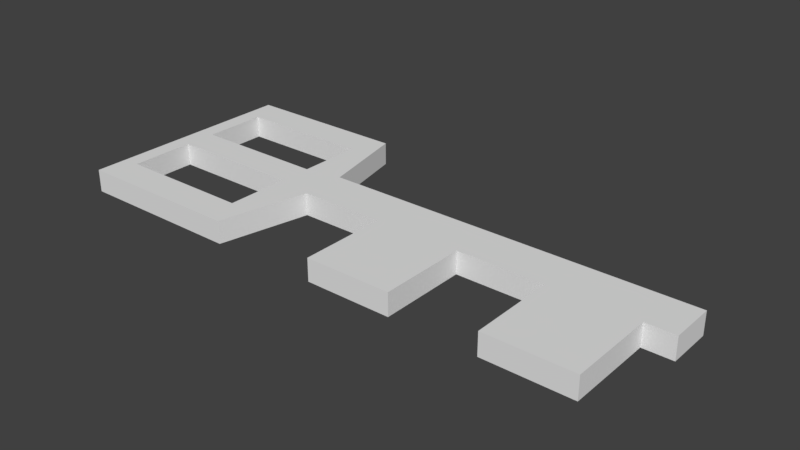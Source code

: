 # Source: Ireland_Key_Quest_0.blend  (saved by Blender 2.79.0; exported with 4.5.12 LTS)
import bpy
from mathutils import Matrix  # noqa: F401  (used for matrix-valued properties, if any)

bpy.ops.wm.read_factory_settings(use_empty=True)
scene = bpy.context.scene
scene.name = 'Scene'

# ---- collections
col_collection_1 = bpy.data.collections.new('Collection 1'); scene.collection.children.link(col_collection_1)

# ---- materials (node trees are filled in below, after node groups)
mat_material = bpy.data.materials.new('Material')
mat_material.alpha_threshold = 0.0
mat_material.use_transparent_shadow = False
mat_material.roughness = 0.5
mat_material.line_color = (0.0, 0.0, 0.0, 1.0)

# ---- material node trees

# ---- world
world_world = bpy.data.worlds.new('World'); scene.world = world_world
world_world.color = (0.05088, 0.05088, 0.05088)
world_world.use_sun_shadow = False
world_world.sun_shadow_jitter_overblur = 0.0
world_world.cycles.sampling_method = 'MANUAL'

# ---- meshes
me_cube = bpy.data.meshes.new('Cube')
me_cube.from_pydata([(0.125, 0.01, -0.005), (0.125, -0.01, -0.005), (-0.125, -0.05, -0.005), (-0.125, 0.05, -0.005), (0.125, 0.01, 0.005), (0.125, -0.01, 0.005), (-0.125, -0.05, 0.005), (-0.125, 0.05, 0.005), (-0.05, 0.05, -0.005), (-0.05, -0.05, -0.005), (-0.05, 0.05, 0.005), (-0.05, -0.05, 0.005), (-0.04125, 0.01, -0.005), (-0.04125, -0.01, -0.005), (-0.04125, 0.01, 0.005), (-0.04125, -0.01, 0.005), (0.1122, 0.01, -0.005), (0.09942, 0.01, -0.005), (0.08663, 0.01, -0.005), (0.07385, 0.01, -0.005), (0.06106, 0.01, -0.005), (0.04827, 0.01, -0.005), (0.03548, 0.01, -0.005), (0.02269, 0.01, -0.005), (0.009904, 0.01, -0.005), (-0.002885, 0.01, -0.005), (-0.01567, 0.01, -0.005), (-0.02846, 0.01, -0.005), (0.1122, -0.01, -0.005), (0.09942, -0.01, -0.005), (0.08663, -0.01, -0.005), (0.07385, -0.01, -0.005), (0.06106, -0.01, -0.005), (0.04827, -0.01, -0.005), (0.03548, -0.01, -0.005), (0.02269, -0.01, -0.005), (0.009904, -0.01, -0.005), (-0.002885, -0.01, -0.005), (-0.01567, -0.01, -0.005), (-0.02846, -0.01, -0.005), (0.1122, 0.01, 0.005), (0.09942, 0.01, 0.005), (0.08663, 0.01, 0.005), (0.07385, 0.01, 0.005), (0.06106, 0.01, 0.005), (0.04827, 0.01, 0.005), (0.03548, 0.01, 0.005), (0.02269, 0.01, 0.005), (0.009904, 0.01, 0.005), (-0.002885, 0.01, 0.005), (-0.01567, 0.01, 0.005), (-0.02846, 0.01, 0.005), (0.1122, -0.01, 0.005), (0.09942, -0.01, 0.005), (0.08663, -0.01, 0.005), (0.07385, -0.01, 0.005), (0.06106, -0.01, 0.005), (0.04827, -0.01, 0.005), (0.03548, -0.01, 0.005), (0.02269, -0.01, 0.005), (0.009904, -0.01, 0.005), (-0.002885, -0.01, 0.005), (-0.01567, -0.01, 0.005), (-0.02846, -0.01, 0.005), (0.1122, -0.04908, -0.005), (0.09942, -0.04908, -0.005), (0.08663, -0.04908, -0.005), (0.07385, -0.04908, -0.005), (0.03548, -0.04908, -0.005), (0.02269, -0.04908, -0.005), (0.009904, -0.04908, -0.005), (-0.002885, -0.04908, -0.005), (0.1122, -0.04908, 0.005), (0.09942, -0.04908, 0.005), (0.08663, -0.04908, 0.005), (0.07385, -0.04908, 0.005), (0.03548, -0.04908, 0.005), (0.02269, -0.04908, 0.005), (0.009904, -0.04908, 0.005), (-0.002885, -0.04908, 0.005), (-0.0575, 0.05, -0.005), (-0.0575, -0.05, -0.005), (-0.0575, 0.05, 0.005), (-0.0575, -0.05, 0.005), (-0.1175, 0.05, -0.005), (-0.1175, -0.05, -0.005), (-0.1175, 0.05, 0.005), (-0.1175, -0.05, 0.005), (0.125, 0.007143, -0.005), (0.125, 0.004286, -0.005), (0.125, 0.001429, -0.005), (0.125, -0.001429, -0.005), (0.125, -0.004286, -0.005), (0.125, -0.007143, -0.005), (-0.125, -0.03571, -0.005), (-0.125, -0.02143, -0.005), (-0.125, -0.007143, -0.005), (-0.125, 0.007143, -0.005), (-0.125, 0.02143, -0.005), (-0.125, 0.03571, -0.005), (0.125, 0.007143, 0.005), (0.125, 0.004286, 0.005), (0.125, 0.001429, 0.005), (0.125, -0.001429, 0.005), (0.125, -0.004286, 0.005), (0.125, -0.007143, 0.005), (-0.125, -0.03571, 0.005), (-0.125, -0.02143, 0.005), (-0.125, -0.007143, 0.005), (-0.125, 0.007143, 0.005), (-0.125, 0.02143, 0.005), (-0.125, 0.03571, 0.005), (-0.04125, -0.007143, -0.005), (-0.04125, -0.004286, -0.005), (-0.04125, -0.001429, -0.005), (-0.04125, 0.001429, -0.005), (-0.04125, 0.004286, -0.005), (-0.04125, 0.007143, -0.005), (-0.04125, 0.007143, 0.005), (-0.04125, 0.004286, 0.005), (-0.04125, 0.001429, 0.005), (-0.04125, -0.001429, 0.005), (-0.04125, -0.004286, 0.005), (-0.04125, -0.007143, 0.005), (-0.0575, 0.03571, 0.005), (-0.0575, 0.02143, 0.005), (-0.0575, 0.007143, 0.005), (-0.0575, -0.007143, 0.005), (-0.0575, -0.02143, 0.005), (-0.0575, -0.03571, 0.005), (-0.0575, -0.03571, -0.005), (-0.0575, -0.02143, -0.005), (-0.0575, -0.007143, -0.005), (-0.0575, 0.007143, -0.005), (-0.0575, 0.02143, -0.005), (-0.0575, 0.03571, -0.005), (-0.1175, 0.03571, 0.005), (-0.1175, 0.02143, 0.005), (-0.1175, 0.007143, 0.005), (-0.1175, -0.007143, 0.005), (-0.1175, -0.02143, 0.005), (-0.1175, -0.03571, 0.005), (-0.1175, -0.03571, -0.005), (-0.1175, -0.02143, -0.005), (-0.1175, -0.007143, -0.005), (-0.1175, 0.007143, -0.005), (-0.1175, 0.02143, -0.005), (-0.1175, 0.03571, -0.005)], [], [(14, 12, 8, 10), (13, 15, 11, 9), (1, 5, 52, 28), (34, 58, 76, 68), (63, 15, 13, 39, 38, 37, 61, 62), (11, 15, 123, 122, 121, 120, 119, 118, 14, 10, 82, 124, 125, 126, 127, 128, 129, 83), (30, 29, 28, 64, 65, 66, 67, 31), (64, 72, 73, 74, 75, 67, 66, 65), (37, 36, 35, 34, 68, 69, 70, 71), (68, 76, 77, 78, 79, 71, 70, 69), (28, 52, 72, 64), (58, 59, 60, 61, 79, 78, 77, 76), (61, 37, 71, 79), (55, 31, 67, 75), (31, 55, 56, 57, 58, 34, 33, 32), (27, 12, 14, 51, 50, 49, 48, 47, 46, 45, 44, 43, 42, 41, 40, 4, 0, 16, 17, 18, 19, 20, 21, 22, 23, 24, 25, 26), (84, 3, 7, 86, 82, 10, 8, 80), (129, 141, 87, 83), (130, 81, 85, 142), (80, 135, 147, 84), (124, 135, 134, 133, 126, 125), (135, 124, 136, 147), (133, 132, 144, 145), (136, 137, 138, 145, 146, 147), (139, 140, 141, 142, 143, 144), (82, 86, 136, 124), (132, 127, 139, 144), (127, 132, 131, 130, 129, 128), (126, 138, 139, 127), (141, 129, 130, 142), (133, 145, 138, 126), (142, 85, 2, 94, 95, 96, 97, 98, 99, 3, 84, 147, 146, 145, 144, 143), (112, 13, 9, 81, 130, 131, 132, 133, 134, 135, 80, 8, 12, 117, 116, 115, 114, 113), (105, 5, 1, 93, 92, 91, 90, 89, 88, 0, 4, 100, 101, 102, 103, 104), (106, 6, 87, 141, 140, 139, 138, 137, 136, 86, 7, 111, 110, 109, 108, 107), (52, 53, 54, 55, 75, 74, 73, 72), (87, 6, 2, 85, 81, 9, 11, 83), (111, 7, 3, 99, 98, 97, 96, 95, 94, 2, 6, 106, 107, 108, 109, 110), (123, 15, 63, 62, 61, 60, 59, 58, 57, 56, 55, 54, 53, 52, 5, 105, 104, 103, 102, 101, 100, 4, 40, 41, 42, 43, 44, 45, 46, 47, 48, 49, 50, 51, 14, 118, 119, 120, 121, 122), (39, 13, 112, 113, 114, 115, 116, 117, 12, 27, 26, 25, 24, 23, 22, 21, 20, 19, 18, 17, 16, 0, 88, 89, 90, 91, 92, 93, 1, 28, 29, 30, 31, 32, 33, 34, 35, 36, 37, 38)])
_uv = me_cube.uv_layers.new(name='UVMap')
_uv.uv.foreach_set('vector', [0.0, 0.0, 1.0, 0.0, 1.0, 1.0, 0.0, 1.0, 0.0, 0.0, 1.0, 0.0, 1.0, 1.0, 0.0, 1.0, 0.0, 0.0, 1.0, 0.0, 1.0, 1.0, 0.0, 1.0, 0.0, 0.0, 1.0, 0.0, 1.0, 1.0, 0.0, 1.0, 0.5, 1.0, 0.8536, 0.8536, 1.0, 0.5, 0.8536, 0.1464, 0.5, 0.0, 0.1464, 0.1464, 0.0, 0.5, 0.1464, 0.8536, 0.5, 1.0, 0.671, 0.9698, 0.8214, 0.883, 0.933, 0.75, 0.9924, 0.5868, 0.9924, 0.4132, 0.933, 0.25, 0.8214, 0.117, 0.671, 0.03015, 0.5, 0.0, 0.329, 0.03015, 0.1786, 0.117, 0.06699, 0.25, 0.007596, 0.4132, 0.007596, 0.5868, 0.06699, 0.75, 0.1786, 0.883, 0.329, 0.9698, 0.5, 1.0, 0.8536, 0.8536, 1.0, 0.5, 0.8536, 0.1464, 0.5, 0.0, 0.1464, 0.1464, 0.0, 0.5, 0.1464, 0.8536, 0.5, 1.0, 0.8536, 0.8536, 1.0, 0.5, 0.8536, 0.1464, 0.5, 0.0, 0.1464, 0.1464, 0.0, 0.5, 0.1464, 0.8536, 0.5, 1.0, 0.8536, 0.8536, 1.0, 0.5, 0.8536, 0.1464, 0.5, 0.0, 0.1464, 0.1464, 0.0, 0.5, 0.1464, 0.8536, 0.5, 1.0, 0.8536, 0.8536, 1.0, 0.5, 0.8536, 0.1464, 0.5, 0.0, 0.1464, 0.1464, 0.0, 0.5, 0.1464, 0.8536, 0.0, 0.0, 1.0, 0.0, 1.0, 1.0, 0.0, 1.0, 0.5, 1.0, 0.8536, 0.8536, 1.0, 0.5, 0.8536, 0.1464, 0.5, 0.0, 0.1464, 0.1464, 0.0, 0.5, 0.1464, 0.8536, 0.0, 0.0, 1.0, 0.0, 1.0, 1.0, 0.0, 1.0, 0.0, 0.0, 1.0, 0.0, 1.0, 1.0, 0.0, 1.0, 0.5, 1.0, 0.8536, 0.8536, 1.0, 0.5, 0.8536, 0.1464, 0.5, 0.0, 0.1464, 0.1464, 0.0, 0.5, 0.1464, 0.8536, 0.5, 1.0, 0.6113, 0.9875, 0.7169, 0.9505, 0.8117, 0.8909, 0.8909, 0.8117, 0.9505, 0.7169, 0.9875, 0.6113, 1.0, 0.5, 0.9875, 0.3887, 0.9505, 0.2831, 0.8909, 0.1883, 0.8117, 0.1091, 0.7169, 0.04952, 0.6113, 0.01254, 0.5, 0.0, 0.3887, 0.01254, 0.2831, 0.04952, 0.1883, 0.1091, 0.1091, 0.1883, 0.04952, 0.2831, 0.01254, 0.3887, 0.0, 0.5, 0.01254, 0.6113, 0.04952, 0.7169, 0.1091, 0.8117, 0.1883, 0.8909, 0.2831, 0.9505, 0.3887, 0.9875, 0.5, 1.0, 0.8536, 0.8536, 1.0, 0.5, 0.8536, 0.1464, 0.5, 0.0, 0.1464, 0.1464, 0.0, 0.5, 0.1464, 0.8536, 0.0, 0.0, 1.0, 0.0, 1.0, 1.0, 0.0, 1.0, 0.0, 0.0, 1.0, 0.0, 1.0, 1.0, 0.0, 1.0, 0.0, 0.0, 1.0, 0.0, 1.0, 1.0, 0.0, 1.0, 0.5, 1.0, 0.933, 0.75, 0.933, 0.25, 0.5, 0.0, 0.06699, 0.25, 0.06699, 0.75, 0.0, 0.0, 1.0, 0.0, 1.0, 1.0, 0.0, 1.0, 0.0, 0.0, 1.0, 0.0, 1.0, 1.0, 0.0, 1.0, 0.5, 1.0, 0.933, 0.75, 0.933, 0.25, 0.5, 0.0, 0.06699, 0.25, 0.06699, 0.75, 0.5, 1.0, 0.933, 0.75, 0.933, 0.25, 0.5, 0.0, 0.06699, 0.25, 0.06699, 0.75, 0.0, 0.0, 1.0, 0.0, 1.0, 1.0, 0.0, 1.0, 0.0, 0.0, 1.0, 0.0, 1.0, 1.0, 0.0, 1.0, 0.5, 1.0, 0.933, 0.75, 0.933, 0.25, 0.5, 0.0, 0.06699, 0.25, 0.06699, 0.75, 0.0, 0.0, 1.0, 0.0, 1.0, 1.0, 0.0, 1.0, 0.0, 0.0, 1.0, 0.0, 1.0, 1.0, 0.0, 1.0, 0.0, 0.0, 1.0, 0.0, 1.0, 1.0, 0.0, 1.0, 0.5, 1.0, 0.6913, 0.9619, 0.8536, 0.8536, 0.9619, 0.6913, 1.0, 0.5, 0.9619, 0.3087, 0.8536, 0.1464, 0.6913, 0.03806, 0.5, 0.0, 0.3087, 0.03806, 0.1464, 0.1464, 0.03806, 0.3087, 0.0, 0.5, 0.03806, 0.6913, 0.1464, 0.8536, 0.3087, 0.9619, 0.5, 1.0, 0.671, 0.9698, 0.8214, 0.883, 0.933, 0.75, 0.9924, 0.5868, 0.9924, 0.4132, 0.933, 0.25, 0.8214, 0.117, 0.671, 0.03015, 0.5, 0.0, 0.329, 0.03015, 0.1786, 0.117, 0.06699, 0.25, 0.007596, 0.4132, 0.007596, 0.5868, 0.06699, 0.75, 0.1786, 0.883, 0.329, 0.9698, 0.5, 1.0, 0.6913, 0.9619, 0.8536, 0.8536, 0.9619, 0.6913, 1.0, 0.5, 0.9619, 0.3087, 0.8536, 0.1464, 0.6913, 0.03806, 0.5, 0.0, 0.3087, 0.03806, 0.1464, 0.1464, 0.03806, 0.3087, 0.0, 0.5, 0.03806, 0.6913, 0.1464, 0.8536, 0.3087, 0.9619, 0.5, 1.0, 0.6913, 0.9619, 0.8536, 0.8536, 0.9619, 0.6913, 1.0, 0.5, 0.9619, 0.3087, 0.8536, 0.1464, 0.6913, 0.03806, 0.5, 0.0, 0.3087, 0.03806, 0.1464, 0.1464, 0.03806, 0.3087, 0.0, 0.5, 0.03806, 0.6913, 0.1464, 0.8536, 0.3087, 0.9619, 0.5, 1.0, 0.8536, 0.8536, 1.0, 0.5, 0.8536, 0.1464, 0.5, 0.0, 0.1464, 0.1464, 0.0, 0.5, 0.1464, 0.8536, 0.5, 1.0, 0.8536, 0.8536, 1.0, 0.5, 0.8536, 0.1464, 0.5, 0.0, 0.1464, 0.1464, 0.0, 0.5, 0.1464, 0.8536, 0.5, 1.0, 0.6913, 0.9619, 0.8536, 0.8536, 0.9619, 0.6913, 1.0, 0.5, 0.9619, 0.3087, 0.8536, 0.1464, 0.6913, 0.03806, 0.5, 0.0, 0.3087, 0.03806, 0.1464, 0.1464, 0.03806, 0.3087, 0.0, 0.5, 0.03806, 0.6913, 0.1464, 0.8536, 0.3087, 0.9619, 0.5, 1.0, 0.5782, 0.9938, 0.6545, 0.9755, 0.727, 0.9455, 0.7939, 0.9045, 0.8536, 0.8536, 0.9045, 0.7939, 0.9455, 0.727, 0.9755, 0.6545, 0.9938, 0.5782, 1.0, 0.5, 0.9938, 0.4218, 0.9755, 0.3455, 0.9455, 0.273, 0.9045, 0.2061, 0.8536, 0.1464, 0.7939, 0.09549, 0.727, 0.0545, 0.6545, 0.02447, 0.5782, 0.006156, 0.5, 0.0, 0.4218, 0.006156, 0.3455, 0.02447, 0.273, 0.0545, 0.2061, 0.09549, 0.1464, 0.1464, 0.09549, 0.2061, 0.0545, 0.273, 0.02447, 0.3455, 0.006156, 0.4218, 0.0, 0.5, 0.006156, 0.5782, 0.02447, 0.6545, 0.0545, 0.727, 0.09549, 0.7939, 0.1464, 0.8536, 0.2061, 0.9045, 0.273, 0.9455, 0.3455, 0.9755, 0.4218, 0.9938, 0.5, 1.0, 0.5782, 0.9938, 0.6545, 0.9755, 0.727, 0.9455, 0.7939, 0.9045, 0.8536, 0.8536, 0.9045, 0.7939, 0.9455, 0.727, 0.9755, 0.6545, 0.9938, 0.5782, 1.0, 0.5, 0.9938, 0.4218, 0.9755, 0.3455, 0.9455, 0.273, 0.9045, 0.2061, 0.8536, 0.1464, 0.7939, 0.09549, 0.727, 0.0545, 0.6545, 0.02447, 0.5782, 0.006156, 0.5, 0.0, 0.4218, 0.006156, 0.3455, 0.02447, 0.273, 0.0545, 0.2061, 0.09549, 0.1464, 0.1464, 0.09549, 0.2061, 0.0545, 0.273, 0.02447, 0.3455, 0.006156, 0.4218, 0.0, 0.5, 0.006156, 0.5782, 0.02447, 0.6545, 0.0545, 0.727, 0.09549, 0.7939, 0.1464, 0.8536, 0.2061, 0.9045, 0.273, 0.9455, 0.3455, 0.9755, 0.4218, 0.9938])
me_cube.materials.append(mat_material)
me_cube.use_remesh_preserve_volume = False
me_cube.use_remesh_preserve_attributes = False
me_cube.use_mirror_vertex_groups = False
me_cube.update()

# ---- objects
ob_key = bpy.data.objects.new('Key', me_cube)

# ---- transforms, parenting, visibility, modifiers, constraints
ob_key.location = (0.0, 0.0, 0.0)
ob_key.lock_rotations_4d = False
ob_key.empty_display_type = 'ARROWS'
ob_key.lineart.crease_threshold = 0.0

# ---- collection membership
col_collection_1.objects.link(ob_key)

# ---- scene / render settings (as saved in the file)
scene.frame_start = 1; scene.frame_end = 250; scene.frame_set(1)
scene.render.engine = 'BLENDER_EEVEE_NEXT'
scene.render.resolution_percentage = 50
scene.render.dither_intensity = 0.0
scene.cycles.use_denoising = False
scene.cycles.samples = 128
scene.cycles.sampling_pattern = 'TABULATED_SOBOL'
scene.cycles.use_adaptive_sampling = False
scene.cycles.use_light_tree = False
scene.cycles.blur_glossy = 0.0
scene.cycles.sample_clamp_indirect = 0.0
scene.view_settings.view_transform = 'Standard'
bpy.context.view_layer.update()

# ---- added for rendering (the .blend has no active camera and no usable light): camera, sun
cam_auto = bpy.data.cameras.new('AutoCamera')
cam_auto.lens = 50.0
cam_auto.sensor_width = 36.0
cam_auto.clip_end = 1000.0
ob_auto_camera = bpy.data.objects.new('AutoCamera', cam_auto)
scene.collection.objects.link(ob_auto_camera)
ob_auto_camera.location = (0.249296, -0.299156, 0.199437)
ob_auto_camera.rotation_euler = (1.09748, -7.21219e-08, 0.694738)
scene.camera = ob_auto_camera
light_auto_sun = bpy.data.lights.new('AutoSun', 'SUN')
light_auto_sun.energy = 3.0
light_auto_sun.angle = 0.0523599
ob_auto_sun = bpy.data.objects.new('AutoSun', light_auto_sun)
scene.collection.objects.link(ob_auto_sun)
ob_auto_sun.rotation_euler = (0.872665, 0.174533, 0.523599)
bpy.context.view_layer.update()
